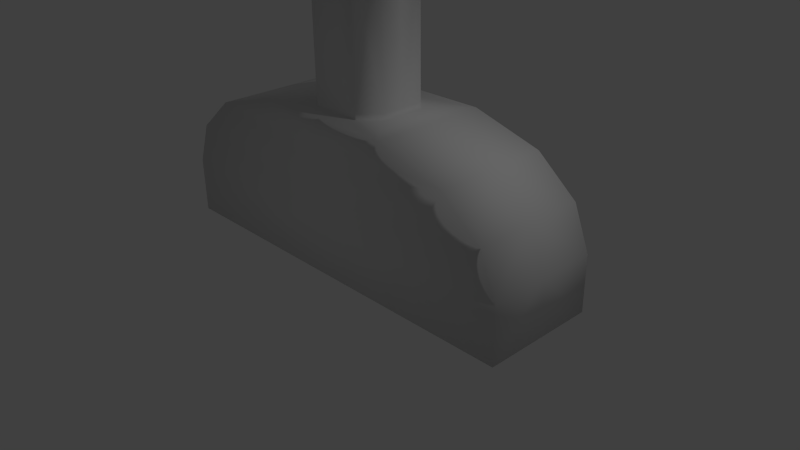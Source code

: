 # Source: switch.blend  (saved by Blender 2.74.0; exported with 4.5.12 LTS)
import bpy
from mathutils import Matrix  # noqa: F401  (used for matrix-valued properties, if any)

bpy.ops.wm.read_factory_settings(use_empty=True)
scene = bpy.context.scene
scene.name = 'Scene'

# ---- collections
col_collection_1 = bpy.data.collections.new('Collection 1'); scene.collection.children.link(col_collection_1)

# ---- materials (node trees are filled in below, after node groups)
mat_material = bpy.data.materials.new('Material')
mat_material.alpha_threshold = 0.0
mat_material.use_transparent_shadow = False
mat_material.roughness = 0.5
mat_material.line_color = (0.0, 0.0, 0.0, 1.0)

# ---- material node trees

# ---- world
world_world = bpy.data.worlds.new('World'); scene.world = world_world
world_world.color = (0.05088, 0.05088, 0.05088)
world_world.use_sun_shadow = False
world_world.sun_shadow_jitter_overblur = 0.0
world_world.cycles.sampling_method = 'MANUAL'
world_world.cycles.sample_map_resolution = 256

# ---- cameras
cam_camera = bpy.data.cameras.new('Camera')
cam_camera.clip_end = 100.0
cam_camera.lens = 35.0
cam_camera.sensor_width = 32.0
cam_camera.sensor_height = 18.0
cam_camera.ortho_scale = 7.314
cam_camera.dof.focus_distance = 0.0
cam_camera.dof.aperture_fstop = 128.0

# ---- lights
light_lamp = bpy.data.lights.new('Lamp', 'POINT')
light_lamp.transmission_factor = 0.0
light_lamp.cutoff_distance = 30.0
light_lamp.energy = 100.0
light_lamp.shadow_buffer_clip_start = 1.001
light_lamp.shadow_soft_size = 0.1
light_lamp.shadow_maximum_resolution = 0.006
light_lamp.use_absolute_resolution = True
light_lamp.cycles.use_multiple_importance_sampling = False

# ---- meshes
me_cube = bpy.data.meshes.new('Cube')
me_cube.from_pydata([(2.698, 0.7682, 0.0), (0.5676, 0.2886, 2.03), (0.3416, 0.5137, 2.03), (1.942, 0.7682, 1.76), (1.0, 0.7682, 2.03), (0.5676, 0.2886, 2.101), (2.483, 0.7682, 1.309), (2.699, 0.7682, 0.7451), (0.3416, 0.5137, 2.101), (0.3416, 0.5137, 3.947), (0.5676, 0.2886, 3.947), (0.3478, 0.6114, 4.349), (0.3478, 0.6114, 3.947), (0.6734, 0.2871, 3.947), (0.6734, 0.2871, 4.349), (-2.698, 0.7682, 0.0), (-0.5676, 0.2886, 2.03), (-0.3416, 0.5137, 2.03), (-1.942, 0.7682, 1.76), (-1.0, 0.7682, 2.03), (-0.5676, 0.2886, 2.101), (-2.483, 0.7682, 1.309), (-2.699, 0.7682, 0.7451), (0.0, 0.7682, 0.0), (-0.3416, 0.5137, 2.101), (0.0, 0.7682, 2.03), (0.0, 0.5118, 2.101), (0.0, 0.7682, 0.7451), (0.0, 0.7682, 1.309), (0.0, 0.7682, 1.76), (-0.3416, 0.5137, 3.947), (0.0, 0.5118, 2.03), (-0.5676, 0.2886, 3.947), (0.0, 0.5118, 3.947), (-0.3478, 0.6114, 4.349), (-0.3478, 0.6114, 3.947), (-0.6734, 0.2871, 3.947), (0.0, 0.6086, 3.947), (-0.6734, 0.2871, 4.349), (0.0, 0.6086, 4.349), (2.698, -0.7682, 0.0), (0.5676, -0.2886, 2.03), (0.3416, -0.5137, 2.03), (1.942, -0.7682, 1.76), (1.0, -0.7682, 2.03), (0.5676, -0.2886, 2.101), (2.483, -0.7682, 1.309), (2.699, -0.7682, 0.7451), (0.3416, -0.5137, 2.101), (0.565, 0.0, 2.101), (0.3416, -0.5137, 3.947), (0.565, 0.0, 2.03), (2.698, 0.0, 0.0), (1.0, 0.0, 2.03), (0.5676, -0.2886, 3.947), (2.699, 0.0, 0.7451), (2.483, 0.0, 1.309), (1.942, 0.0, 1.76), (0.565, 0.0, 3.947), (0.3478, -0.6114, 4.349), (0.3478, -0.6114, 3.947), (0.6734, -0.2871, 3.947), (0.6696, 0.0, 3.947), (0.6734, -0.2871, 4.349), (0.6696, 0.0, 4.349), (-2.698, -0.7682, 0.0), (-0.5676, -0.2886, 2.03), (-0.3416, -0.5137, 2.03), (-1.942, -0.7682, 1.76), (-1.0, -0.7682, 2.03), (-0.5676, -0.2886, 2.101), (-2.483, -0.7682, 1.309), (-2.699, -0.7682, 0.7451), (0.0, -0.7682, 0.0), (-0.3416, -0.5137, 2.101), (0.0, -0.7682, 2.03), (0.0, -0.5118, 2.101), (-0.565, 0.0, 2.101), (0.0, -0.7682, 0.7451), (0.0, -0.7682, 1.309), (0.0, -0.7682, 1.76), (-0.3416, -0.5137, 3.947), (0.0, -0.5118, 2.03), (-0.565, 0.0, 2.03), (-2.698, 0.0, 0.0), (-1.0, 0.0, 2.03), (-0.5676, -0.2886, 3.947), (0.0, 0.0, 0.0), (-2.699, 0.0, 0.7451), (-2.483, 0.0, 1.309), (-1.942, 0.0, 1.76), (0.0, -0.5118, 3.947), (-0.565, 0.0, 3.947), (-0.3478, -0.6114, 4.349), (-0.3478, -0.6114, 3.947), (-0.6734, -0.2871, 3.947), (0.0, -0.6086, 3.947), (-0.6696, 0.0, 3.947), (-0.6734, -0.2871, 4.349), (0.0, -0.6086, 4.349), (-0.6696, 0.0, 4.349), (0.0, 0.0, 4.349)], [], [(3, 6, 28, 29), (51, 1, 5, 49), (4, 3, 29, 25), (8, 26, 33, 9), (5, 8, 9, 10), (7, 0, 23, 27), (10, 9, 12, 13), (2, 31, 26, 8), (58, 10, 13, 62), (6, 7, 27, 28), (9, 33, 37, 12), (49, 5, 10, 58), (4, 25, 31, 2, 1, 51, 53), (6, 3, 57, 56), (7, 6, 56, 55), (0, 7, 55, 52), (0, 52, 87, 23), (1, 2, 8, 5), (3, 4, 53, 57), (64, 14, 11, 39, 101), (12, 37, 39, 11), (13, 12, 11, 14), (62, 13, 14, 64), (18, 29, 28, 21), (83, 77, 20, 16), (19, 25, 29, 18), (24, 30, 33, 26), (20, 32, 30, 24), (22, 27, 23, 15), (32, 36, 35, 30), (17, 24, 26, 31), (92, 97, 36, 32), (21, 28, 27, 22), (30, 35, 37, 33), (77, 92, 32, 20), (19, 85, 83, 16, 17, 31, 25), (21, 89, 90, 18), (22, 88, 89, 21), (15, 84, 88, 22), (15, 23, 87, 84), (16, 20, 24, 17), (18, 90, 85, 19), (100, 101, 39, 34, 38), (35, 34, 39, 37), (36, 38, 34, 35), (97, 100, 38, 36), (43, 80, 79, 46), (51, 49, 45, 41), (44, 75, 80, 43), (48, 50, 91, 76), (45, 54, 50, 48), (47, 78, 73, 40), (54, 61, 60, 50), (42, 48, 76, 82), (58, 62, 61, 54), (46, 79, 78, 47), (50, 60, 96, 91), (49, 58, 54, 45), (44, 53, 51, 41, 42, 82, 75), (46, 56, 57, 43), (47, 55, 56, 46), (40, 52, 55, 47), (40, 73, 87, 52), (41, 45, 48, 42), (43, 57, 53, 44), (64, 101, 99, 59, 63), (60, 59, 99, 96), (61, 63, 59, 60), (62, 64, 63, 61), (68, 71, 79, 80), (83, 66, 70, 77), (69, 68, 80, 75), (74, 76, 91, 81), (70, 74, 81, 86), (72, 65, 73, 78), (86, 81, 94, 95), (67, 82, 76, 74), (92, 86, 95, 97), (71, 72, 78, 79), (81, 91, 96, 94), (77, 70, 86, 92), (69, 75, 82, 67, 66, 83, 85), (71, 68, 90, 89), (72, 71, 89, 88), (65, 72, 88, 84), (65, 84, 87, 73), (66, 67, 74, 70), (68, 69, 85, 90), (100, 98, 93, 99, 101), (94, 96, 99, 93), (95, 94, 93, 98), (97, 95, 98, 100)])
me_cube.polygons.foreach_set('use_smooth', [True] * 92)
me_cube.materials.append(mat_material)
me_cube.use_remesh_preserve_volume = False
me_cube.use_remesh_preserve_attributes = False
me_cube.use_mirror_vertex_groups = False
me_cube.update()

# ---- objects
ob_cube = bpy.data.objects.new('Cube', me_cube)
ob_lamp = bpy.data.objects.new('Lamp', light_lamp)
ob_camera = bpy.data.objects.new('Camera', cam_camera)

# ---- transforms, parenting, visibility, modifiers, constraints
ob_cube.location = (0.0, 0.0, 0.0)
ob_cube.lock_rotations_4d = False
ob_cube.empty_display_type = 'ARROWS'
ob_cube.lineart.crease_threshold = 0.0
ob_lamp.location = (4.076, 1.005, 5.904)
ob_lamp.rotation_euler = (0.6503, 0.05522, 1.866)
ob_lamp.lock_rotations_4d = False
ob_lamp.empty_display_type = 'ARROWS'
ob_lamp.color = (0.0, 0.0, 0.0, 0.0)
ob_lamp.lineart.crease_threshold = 0.0
ob_camera.location = (7.481, -6.508, 5.344)
ob_camera.rotation_euler = (1.109, 0.01082, 0.8149)
ob_camera.lock_rotations_4d = False
ob_camera.empty_display_type = 'ARROWS'
ob_camera.color = (0.0, 0.0, 0.0, 0.0)
ob_camera.display_type = 'WIRE'
ob_camera.lineart.crease_threshold = 0.0

# ---- collection membership
col_collection_1.objects.link(ob_cube)
col_collection_1.objects.link(ob_lamp)
col_collection_1.objects.link(ob_camera)

# ---- scene / render settings (as saved in the file)
scene.camera = ob_camera
scene.frame_start = 1; scene.frame_end = 250; scene.frame_set(1)
scene.render.engine = 'BLENDER_EEVEE_NEXT'
scene.render.resolution_percentage = 50
scene.render.dither_intensity = 0.0
scene.cycles.use_denoising = False
scene.cycles.samples = 10
scene.cycles.sampling_pattern = 'TABULATED_SOBOL'
scene.cycles.light_sampling_threshold = 0.0
scene.cycles.use_adaptive_sampling = False
scene.cycles.use_light_tree = False
scene.cycles.blur_glossy = 0.0
scene.cycles.pixel_filter_type = 'GAUSSIAN'
scene.cycles.sample_clamp_indirect = 0.0
scene.view_settings.view_transform = 'Standard'
bpy.context.view_layer.update()
